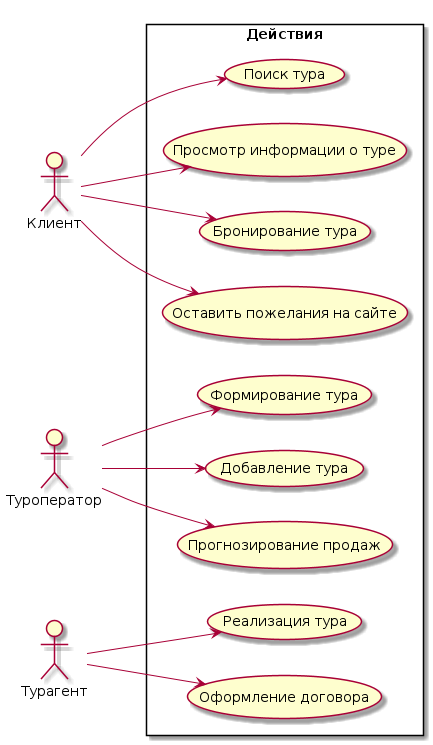

The diagram above was rendered by PlantUML. Its source (embedded in the PNG):
@startuml
scale 1
left to right direction
:Клиент: as cl
:Туроператор: as tp
:Турагент: as ta
rectangle Действия {
(Поиск тура) as search
(Просмотр информации о туре) as view
(Бронирование тура) as br
(Оставить пожелания на сайте) as os
(Формирование тура) as form
(Добавление тура) as add
(Прогнозирование продаж) as fore
(Реализация тура) as real
(Оформление договора) as ofor
}
cl --> (search)
cl --> (os)
cl --> (view)
cl --> (br)
ta --> (ofor)
ta --> (real)
tp --> (form)
tp --> (add)
tp --> (fore)
@enduml